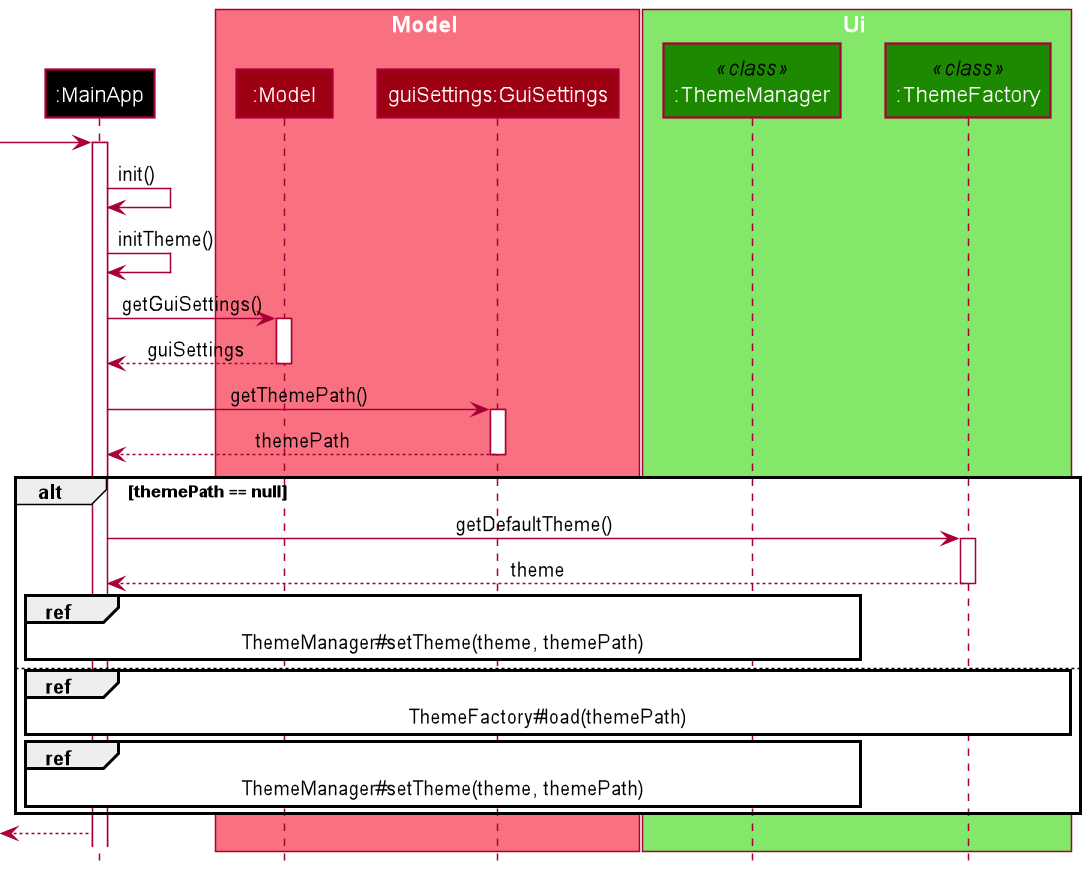

The diagram above was rendered by PlantUML. Its source (embedded in the PNG):
@startuml
!include style.puml

'autoactivate on

participant ":MainApp" as MainApp USER_COLOR

box Model MODEL_COLOR_T1
participant ":Model" as Model MODEL_COLOR
participant "guiSettings:GuiSettings" as GuiSettings MODEL_COLOR
end box

box Ui UI_COLOR_T1
participant ":ThemeManager" as ThemeManager << class >> UI_COLOR
participant ":ThemeFactory" as ThemeFactory << class >> UI_COLOR
end box

[->  MainApp:

activate MainApp

MainApp -> MainApp : init()

MainApp -> MainApp : initTheme()

MainApp -> Model : getGuiSettings()

activate Model

Model --> MainApp : guiSettings

deactivate Model

MainApp -> GuiSettings : getThemePath()

activate GuiSettings

GuiSettings --> MainApp : themePath

deactivate GuiSettings

alt themePath == null

    MainApp -> ThemeFactory : getDefaultTheme()

    activate ThemeFactory

    ThemeFactory --> MainApp : theme

    deactivate ThemeFactory

    ref over MainApp, ThemeManager : ThemeManager#setTheme(theme, themePath)
else

    ref over MainApp, ThemeFactory : ThemeFactory#load(themePath)

    ref over MainApp, ThemeManager : ThemeManager#setTheme(theme, themePath)
end

[<-- MainApp

@enduml